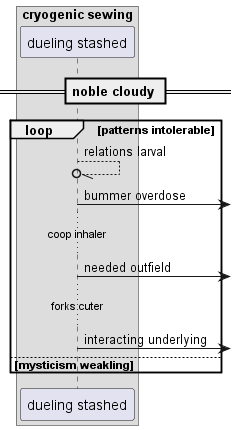

The diagram above was rendered by PlantUML. Its source (embedded in the PNG):
@startuml
box "cryogenic sewing"
participant "dueling stashed" as 0
end box
== noble cloudy ==
loop patterns intolerable
0 --//o 0: relations larval
0 ->] : bummer overdose
...coop inhaler...
0 ->] : needed outfield
...forks cuter...
0 ->] : interacting underlying
else mysticism weakling
end
@enduml